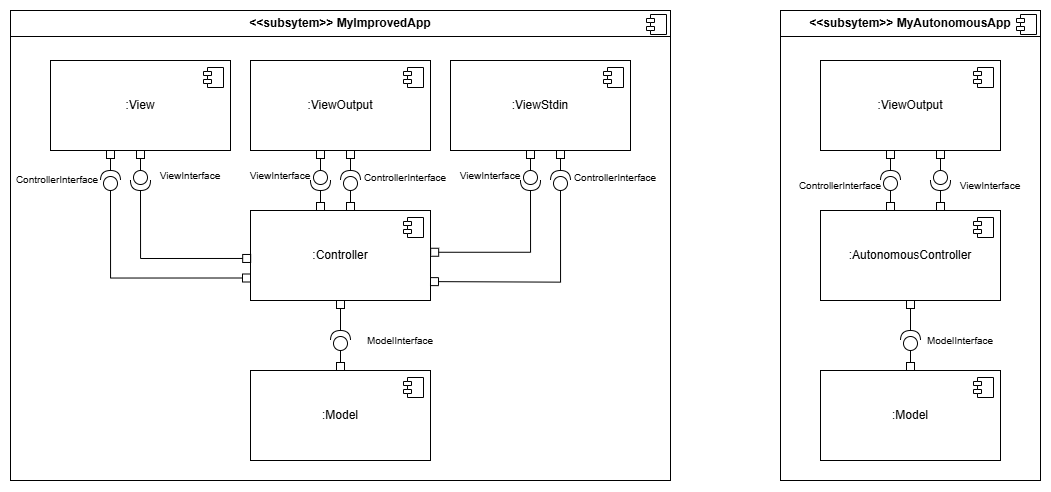

The diagram above was exported from draw.io. Its source (the exported page's mxGraphModel, read from the mxfile embedded in the PNG):
<mxGraphModel dx="1427" dy="974" grid="1" gridSize="10" guides="1" tooltips="1" connect="1" arrows="1" fold="1" page="1" pageScale="1" pageWidth="850" pageHeight="1100" math="0" shadow="0">
  <root>
    <mxCell id="0" />
    <mxCell id="1" parent="0" />
    <mxCell id="WMuXsj3zU08rzaqNXOV1-3" value="&lt;p style=&quot;margin:0px;margin-top:6px;text-align:center;&quot;&gt;&lt;b&gt;&amp;lt;&amp;lt;subsytem&amp;gt;&amp;gt; MyImprovedApp&lt;/b&gt;&lt;/p&gt;&lt;hr size=&quot;1&quot; style=&quot;border-style:solid;&quot;&gt;&lt;p style=&quot;margin:0px;margin-left:8px;&quot;&gt;&lt;br&gt;&lt;/p&gt;" style="align=left;overflow=fill;html=1;dropTarget=0;whiteSpace=wrap;" parent="1" vertex="1">
      <mxGeometry x="70" y="190" width="660" height="470" as="geometry" />
    </mxCell>
    <mxCell id="WMuXsj3zU08rzaqNXOV1-4" value="" style="shape=component;jettyWidth=8;jettyHeight=4;" parent="WMuXsj3zU08rzaqNXOV1-3" vertex="1">
      <mxGeometry x="1" width="20" height="20" relative="1" as="geometry">
        <mxPoint x="-24" y="4" as="offset" />
      </mxGeometry>
    </mxCell>
    <mxCell id="WMuXsj3zU08rzaqNXOV1-5" value=":View" style="html=1;dropTarget=0;whiteSpace=wrap;" parent="1" vertex="1">
      <mxGeometry x="110" y="240" width="180" height="90" as="geometry" />
    </mxCell>
    <mxCell id="WMuXsj3zU08rzaqNXOV1-6" value="" style="shape=module;jettyWidth=8;jettyHeight=4;" parent="WMuXsj3zU08rzaqNXOV1-5" vertex="1">
      <mxGeometry x="1" width="20" height="20" relative="1" as="geometry">
        <mxPoint x="-27" y="7" as="offset" />
      </mxGeometry>
    </mxCell>
    <mxCell id="WMuXsj3zU08rzaqNXOV1-7" value=":Controller" style="html=1;dropTarget=0;whiteSpace=wrap;" parent="1" vertex="1">
      <mxGeometry x="310" y="390" width="180" height="90" as="geometry" />
    </mxCell>
    <mxCell id="WMuXsj3zU08rzaqNXOV1-8" value="" style="shape=module;jettyWidth=8;jettyHeight=4;" parent="WMuXsj3zU08rzaqNXOV1-7" vertex="1">
      <mxGeometry x="1" width="20" height="20" relative="1" as="geometry">
        <mxPoint x="-27" y="7" as="offset" />
      </mxGeometry>
    </mxCell>
    <mxCell id="WMuXsj3zU08rzaqNXOV1-9" value=":Model" style="html=1;dropTarget=0;whiteSpace=wrap;" parent="1" vertex="1">
      <mxGeometry x="310" y="550" width="180" height="90" as="geometry" />
    </mxCell>
    <mxCell id="WMuXsj3zU08rzaqNXOV1-10" value="" style="shape=module;jettyWidth=8;jettyHeight=4;" parent="WMuXsj3zU08rzaqNXOV1-9" vertex="1">
      <mxGeometry x="1" width="20" height="20" relative="1" as="geometry">
        <mxPoint x="-27" y="7" as="offset" />
      </mxGeometry>
    </mxCell>
    <mxCell id="nANHrPGq7t9fTSEr11IB-1" value="&lt;p style=&quot;margin:0px;margin-top:6px;text-align:center;&quot;&gt;&lt;b&gt;&amp;lt;&amp;lt;subsytem&amp;gt;&amp;gt; MyAutonomousApp&lt;/b&gt;&lt;/p&gt;&lt;hr size=&quot;1&quot; style=&quot;border-style:solid;&quot;&gt;&lt;p style=&quot;margin:0px;margin-left:8px;&quot;&gt;&lt;br&gt;&lt;/p&gt;" style="align=left;overflow=fill;html=1;dropTarget=0;whiteSpace=wrap;" vertex="1" parent="1">
      <mxGeometry x="840" y="190" width="260" height="470" as="geometry" />
    </mxCell>
    <mxCell id="nANHrPGq7t9fTSEr11IB-2" value="" style="shape=component;jettyWidth=8;jettyHeight=4;" vertex="1" parent="nANHrPGq7t9fTSEr11IB-1">
      <mxGeometry x="1" width="20" height="20" relative="1" as="geometry">
        <mxPoint x="-24" y="4" as="offset" />
      </mxGeometry>
    </mxCell>
    <mxCell id="nANHrPGq7t9fTSEr11IB-3" value=":ViewOutput" style="html=1;dropTarget=0;whiteSpace=wrap;" vertex="1" parent="1">
      <mxGeometry x="880" y="240" width="180" height="90" as="geometry" />
    </mxCell>
    <mxCell id="nANHrPGq7t9fTSEr11IB-4" value="" style="shape=module;jettyWidth=8;jettyHeight=4;" vertex="1" parent="nANHrPGq7t9fTSEr11IB-3">
      <mxGeometry x="1" width="20" height="20" relative="1" as="geometry">
        <mxPoint x="-27" y="7" as="offset" />
      </mxGeometry>
    </mxCell>
    <mxCell id="nANHrPGq7t9fTSEr11IB-5" value=":AutonomousController" style="html=1;dropTarget=0;whiteSpace=wrap;" vertex="1" parent="1">
      <mxGeometry x="880" y="390" width="180" height="90" as="geometry" />
    </mxCell>
    <mxCell id="nANHrPGq7t9fTSEr11IB-6" value="" style="shape=module;jettyWidth=8;jettyHeight=4;" vertex="1" parent="nANHrPGq7t9fTSEr11IB-5">
      <mxGeometry x="1" width="20" height="20" relative="1" as="geometry">
        <mxPoint x="-27" y="7" as="offset" />
      </mxGeometry>
    </mxCell>
    <mxCell id="nANHrPGq7t9fTSEr11IB-7" value=":Model" style="html=1;dropTarget=0;whiteSpace=wrap;" vertex="1" parent="1">
      <mxGeometry x="880" y="550" width="180" height="90" as="geometry" />
    </mxCell>
    <mxCell id="nANHrPGq7t9fTSEr11IB-8" value="" style="shape=module;jettyWidth=8;jettyHeight=4;" vertex="1" parent="nANHrPGq7t9fTSEr11IB-7">
      <mxGeometry x="1" width="20" height="20" relative="1" as="geometry">
        <mxPoint x="-27" y="7" as="offset" />
      </mxGeometry>
    </mxCell>
    <mxCell id="nANHrPGq7t9fTSEr11IB-9" value="" style="shape=providedRequiredInterface;html=1;verticalLabelPosition=bottom;sketch=0;direction=south;rotation=-180;" vertex="1" parent="1">
      <mxGeometry x="960" y="510" width="20" height="20" as="geometry" />
    </mxCell>
    <mxCell id="nANHrPGq7t9fTSEr11IB-10" style="edgeStyle=orthogonalEdgeStyle;rounded=0;orthogonalLoop=1;jettySize=auto;html=1;exitX=0.5;exitY=0;exitDx=0;exitDy=0;entryX=0;entryY=0.5;entryDx=0;entryDy=0;entryPerimeter=0;endArrow=none;endFill=0;startArrow=box;startFill=0;" edge="1" parent="1" source="nANHrPGq7t9fTSEr11IB-7" target="nANHrPGq7t9fTSEr11IB-9">
      <mxGeometry relative="1" as="geometry" />
    </mxCell>
    <mxCell id="nANHrPGq7t9fTSEr11IB-11" style="edgeStyle=orthogonalEdgeStyle;rounded=0;orthogonalLoop=1;jettySize=auto;html=1;exitX=1;exitY=0.5;exitDx=0;exitDy=0;entryX=0.5;entryY=1;entryDx=0;entryDy=0;endArrow=box;endFill=0;exitPerimeter=0;" edge="1" parent="1" source="nANHrPGq7t9fTSEr11IB-9" target="nANHrPGq7t9fTSEr11IB-5">
      <mxGeometry relative="1" as="geometry">
        <mxPoint x="990" y="560" as="sourcePoint" />
        <mxPoint x="990" y="540" as="targetPoint" />
      </mxGeometry>
    </mxCell>
    <mxCell id="nANHrPGq7t9fTSEr11IB-12" value="" style="shape=providedRequiredInterface;html=1;verticalLabelPosition=bottom;sketch=0;direction=south;rotation=-180;" vertex="1" parent="1">
      <mxGeometry x="940" y="350" width="20" height="20" as="geometry" />
    </mxCell>
    <mxCell id="nANHrPGq7t9fTSEr11IB-13" style="edgeStyle=orthogonalEdgeStyle;rounded=0;orthogonalLoop=1;jettySize=auto;html=1;exitX=0.5;exitY=0;exitDx=0;exitDy=0;entryX=0;entryY=0.5;entryDx=0;entryDy=0;entryPerimeter=0;endArrow=none;endFill=0;startArrow=box;startFill=0;" edge="1" parent="1" target="nANHrPGq7t9fTSEr11IB-12">
      <mxGeometry relative="1" as="geometry">
        <mxPoint x="950" y="390" as="sourcePoint" />
      </mxGeometry>
    </mxCell>
    <mxCell id="nANHrPGq7t9fTSEr11IB-14" style="edgeStyle=orthogonalEdgeStyle;rounded=0;orthogonalLoop=1;jettySize=auto;html=1;exitX=1;exitY=0.5;exitDx=0;exitDy=0;entryX=0.5;entryY=1;entryDx=0;entryDy=0;endArrow=box;endFill=0;exitPerimeter=0;" edge="1" parent="1" source="nANHrPGq7t9fTSEr11IB-12">
      <mxGeometry relative="1" as="geometry">
        <mxPoint x="970" y="400" as="sourcePoint" />
        <mxPoint x="950" y="330" as="targetPoint" />
      </mxGeometry>
    </mxCell>
    <mxCell id="nANHrPGq7t9fTSEr11IB-16" value="&lt;font style=&quot;font-size: 10px;&quot;&gt;ModelInterface&lt;/font&gt;" style="text;html=1;align=center;verticalAlign=middle;whiteSpace=wrap;rounded=0;" vertex="1" parent="1">
      <mxGeometry x="980" y="505" width="80" height="30" as="geometry" />
    </mxCell>
    <mxCell id="nANHrPGq7t9fTSEr11IB-22" value="" style="group;rotation=-180;" vertex="1" connectable="0" parent="1">
      <mxGeometry x="990" y="330" width="20" height="60" as="geometry" />
    </mxCell>
    <mxCell id="nANHrPGq7t9fTSEr11IB-19" value="" style="shape=providedRequiredInterface;html=1;verticalLabelPosition=bottom;sketch=0;direction=south;rotation=-360;" vertex="1" parent="nANHrPGq7t9fTSEr11IB-22">
      <mxGeometry y="20" width="20" height="20" as="geometry" />
    </mxCell>
    <mxCell id="nANHrPGq7t9fTSEr11IB-20" style="edgeStyle=orthogonalEdgeStyle;rounded=0;orthogonalLoop=1;jettySize=auto;html=1;exitX=0.5;exitY=0;exitDx=0;exitDy=0;entryX=0;entryY=0.5;entryDx=0;entryDy=0;entryPerimeter=0;endArrow=none;endFill=0;startArrow=box;startFill=0;" edge="1" parent="nANHrPGq7t9fTSEr11IB-22" target="nANHrPGq7t9fTSEr11IB-19">
      <mxGeometry relative="1" as="geometry">
        <mxPoint x="10" as="sourcePoint" />
      </mxGeometry>
    </mxCell>
    <mxCell id="nANHrPGq7t9fTSEr11IB-21" style="edgeStyle=orthogonalEdgeStyle;rounded=0;orthogonalLoop=1;jettySize=auto;html=1;exitX=1;exitY=0.5;exitDx=0;exitDy=0;entryX=0.5;entryY=1;entryDx=0;entryDy=0;endArrow=box;endFill=0;exitPerimeter=0;" edge="1" parent="nANHrPGq7t9fTSEr11IB-22" source="nANHrPGq7t9fTSEr11IB-19">
      <mxGeometry relative="1" as="geometry">
        <mxPoint x="-10" y="-10" as="sourcePoint" />
        <mxPoint x="10" y="60" as="targetPoint" />
      </mxGeometry>
    </mxCell>
    <mxCell id="nANHrPGq7t9fTSEr11IB-25" value="&lt;font style=&quot;font-size: 10px;&quot;&gt;ControllerInterface&lt;/font&gt;" style="text;html=1;align=center;verticalAlign=middle;whiteSpace=wrap;rounded=0;" vertex="1" parent="1">
      <mxGeometry x="860" y="350" width="80" height="30" as="geometry" />
    </mxCell>
    <mxCell id="nANHrPGq7t9fTSEr11IB-26" value="&lt;font style=&quot;font-size: 10px;&quot;&gt;ViewInterface&lt;/font&gt;" style="text;html=1;align=center;verticalAlign=middle;whiteSpace=wrap;rounded=0;" vertex="1" parent="1">
      <mxGeometry x="1010" y="350" width="80" height="30" as="geometry" />
    </mxCell>
    <mxCell id="nANHrPGq7t9fTSEr11IB-27" value=":ViewOutput" style="html=1;dropTarget=0;whiteSpace=wrap;" vertex="1" parent="1">
      <mxGeometry x="310" y="240" width="180" height="90" as="geometry" />
    </mxCell>
    <mxCell id="nANHrPGq7t9fTSEr11IB-28" value="" style="shape=module;jettyWidth=8;jettyHeight=4;" vertex="1" parent="nANHrPGq7t9fTSEr11IB-27">
      <mxGeometry x="1" width="20" height="20" relative="1" as="geometry">
        <mxPoint x="-27" y="7" as="offset" />
      </mxGeometry>
    </mxCell>
    <mxCell id="nANHrPGq7t9fTSEr11IB-29" value=":ViewStdin" style="html=1;dropTarget=0;whiteSpace=wrap;" vertex="1" parent="1">
      <mxGeometry x="510" y="240" width="180" height="90" as="geometry" />
    </mxCell>
    <mxCell id="nANHrPGq7t9fTSEr11IB-30" value="" style="shape=module;jettyWidth=8;jettyHeight=4;" vertex="1" parent="nANHrPGq7t9fTSEr11IB-29">
      <mxGeometry x="1" width="20" height="20" relative="1" as="geometry">
        <mxPoint x="-27" y="7" as="offset" />
      </mxGeometry>
    </mxCell>
    <mxCell id="nANHrPGq7t9fTSEr11IB-31" value="" style="group;rotation=-180;" vertex="1" connectable="0" parent="1">
      <mxGeometry x="190" y="330" width="20" height="60" as="geometry" />
    </mxCell>
    <mxCell id="nANHrPGq7t9fTSEr11IB-32" value="" style="shape=providedRequiredInterface;html=1;verticalLabelPosition=bottom;sketch=0;direction=south;rotation=-360;" vertex="1" parent="nANHrPGq7t9fTSEr11IB-31">
      <mxGeometry y="20" width="20" height="20" as="geometry" />
    </mxCell>
    <mxCell id="nANHrPGq7t9fTSEr11IB-33" style="edgeStyle=orthogonalEdgeStyle;rounded=0;orthogonalLoop=1;jettySize=auto;html=1;exitX=0.5;exitY=0;exitDx=0;exitDy=0;entryX=0;entryY=0.5;entryDx=0;entryDy=0;entryPerimeter=0;endArrow=none;endFill=0;startArrow=box;startFill=0;" edge="1" parent="nANHrPGq7t9fTSEr11IB-31" target="nANHrPGq7t9fTSEr11IB-32">
      <mxGeometry relative="1" as="geometry">
        <mxPoint x="10" as="sourcePoint" />
      </mxGeometry>
    </mxCell>
    <mxCell id="nANHrPGq7t9fTSEr11IB-35" value="" style="group;rotation=-180;" vertex="1" connectable="0" parent="1">
      <mxGeometry x="370" y="330" width="20" height="60" as="geometry" />
    </mxCell>
    <mxCell id="nANHrPGq7t9fTSEr11IB-36" value="" style="shape=providedRequiredInterface;html=1;verticalLabelPosition=bottom;sketch=0;direction=south;rotation=-360;" vertex="1" parent="nANHrPGq7t9fTSEr11IB-35">
      <mxGeometry y="20" width="20" height="20" as="geometry" />
    </mxCell>
    <mxCell id="nANHrPGq7t9fTSEr11IB-37" style="edgeStyle=orthogonalEdgeStyle;rounded=0;orthogonalLoop=1;jettySize=auto;html=1;exitX=0.5;exitY=0;exitDx=0;exitDy=0;entryX=0;entryY=0.5;entryDx=0;entryDy=0;entryPerimeter=0;endArrow=none;endFill=0;startArrow=box;startFill=0;" edge="1" parent="nANHrPGq7t9fTSEr11IB-35" target="nANHrPGq7t9fTSEr11IB-36">
      <mxGeometry relative="1" as="geometry">
        <mxPoint x="10" as="sourcePoint" />
      </mxGeometry>
    </mxCell>
    <mxCell id="nANHrPGq7t9fTSEr11IB-38" style="edgeStyle=orthogonalEdgeStyle;rounded=0;orthogonalLoop=1;jettySize=auto;html=1;exitX=1;exitY=0.5;exitDx=0;exitDy=0;entryX=0.5;entryY=1;entryDx=0;entryDy=0;endArrow=box;endFill=0;exitPerimeter=0;" edge="1" parent="nANHrPGq7t9fTSEr11IB-35" source="nANHrPGq7t9fTSEr11IB-36">
      <mxGeometry relative="1" as="geometry">
        <mxPoint x="-10" y="-10" as="sourcePoint" />
        <mxPoint x="10" y="60" as="targetPoint" />
      </mxGeometry>
    </mxCell>
    <mxCell id="nANHrPGq7t9fTSEr11IB-41" value="" style="shape=providedRequiredInterface;html=1;verticalLabelPosition=bottom;sketch=0;direction=south;rotation=-360;" vertex="1" parent="1">
      <mxGeometry x="580" y="350" width="20" height="20" as="geometry" />
    </mxCell>
    <mxCell id="nANHrPGq7t9fTSEr11IB-42" style="edgeStyle=orthogonalEdgeStyle;rounded=0;orthogonalLoop=1;jettySize=auto;html=1;exitX=0.5;exitY=0;exitDx=0;exitDy=0;entryX=0;entryY=0.5;entryDx=0;entryDy=0;entryPerimeter=0;endArrow=none;endFill=0;startArrow=box;startFill=0;" edge="1" parent="1" target="nANHrPGq7t9fTSEr11IB-41">
      <mxGeometry relative="1" as="geometry">
        <mxPoint x="590" y="330" as="sourcePoint" />
      </mxGeometry>
    </mxCell>
    <mxCell id="nANHrPGq7t9fTSEr11IB-43" style="edgeStyle=orthogonalEdgeStyle;rounded=0;orthogonalLoop=1;jettySize=auto;html=1;exitX=1;exitY=0.5;exitDx=0;exitDy=0;entryX=1.001;entryY=0.464;entryDx=0;entryDy=0;endArrow=box;endFill=0;exitPerimeter=0;entryPerimeter=0;" edge="1" parent="1" source="nANHrPGq7t9fTSEr11IB-41" target="WMuXsj3zU08rzaqNXOV1-7">
      <mxGeometry relative="1" as="geometry">
        <mxPoint x="570" y="320" as="sourcePoint" />
        <mxPoint x="590" y="390" as="targetPoint" />
      </mxGeometry>
    </mxCell>
    <mxCell id="nANHrPGq7t9fTSEr11IB-34" style="edgeStyle=orthogonalEdgeStyle;rounded=0;orthogonalLoop=1;jettySize=auto;html=1;exitX=1;exitY=0.5;exitDx=0;exitDy=0;entryX=0.001;entryY=0.533;entryDx=0;entryDy=0;endArrow=box;endFill=0;exitPerimeter=0;entryPerimeter=0;" edge="1" parent="1" source="nANHrPGq7t9fTSEr11IB-32" target="WMuXsj3zU08rzaqNXOV1-7">
      <mxGeometry relative="1" as="geometry">
        <mxPoint x="180" y="320" as="sourcePoint" />
        <mxPoint x="200" y="390" as="targetPoint" />
      </mxGeometry>
    </mxCell>
    <mxCell id="nANHrPGq7t9fTSEr11IB-45" value="" style="group;rotation=0;" vertex="1" connectable="0" parent="1">
      <mxGeometry x="400" y="330" width="20" height="60" as="geometry" />
    </mxCell>
    <mxCell id="nANHrPGq7t9fTSEr11IB-46" value="" style="shape=providedRequiredInterface;html=1;verticalLabelPosition=bottom;sketch=0;direction=south;rotation=-180;" vertex="1" parent="nANHrPGq7t9fTSEr11IB-45">
      <mxGeometry y="20" width="20" height="20" as="geometry" />
    </mxCell>
    <mxCell id="nANHrPGq7t9fTSEr11IB-47" style="edgeStyle=orthogonalEdgeStyle;rounded=0;orthogonalLoop=1;jettySize=auto;html=1;exitX=0.5;exitY=0;exitDx=0;exitDy=0;entryX=0;entryY=0.5;entryDx=0;entryDy=0;entryPerimeter=0;endArrow=none;endFill=0;startArrow=box;startFill=0;" edge="1" parent="nANHrPGq7t9fTSEr11IB-45" target="nANHrPGq7t9fTSEr11IB-46">
      <mxGeometry relative="1" as="geometry">
        <mxPoint x="10" y="60" as="sourcePoint" />
      </mxGeometry>
    </mxCell>
    <mxCell id="nANHrPGq7t9fTSEr11IB-48" style="edgeStyle=orthogonalEdgeStyle;rounded=0;orthogonalLoop=1;jettySize=auto;html=1;exitX=1;exitY=0.5;exitDx=0;exitDy=0;entryX=0.5;entryY=1;entryDx=0;entryDy=0;endArrow=box;endFill=0;exitPerimeter=0;" edge="1" parent="nANHrPGq7t9fTSEr11IB-45" source="nANHrPGq7t9fTSEr11IB-46">
      <mxGeometry relative="1" as="geometry">
        <mxPoint x="30" y="70" as="sourcePoint" />
        <mxPoint x="10" as="targetPoint" />
      </mxGeometry>
    </mxCell>
    <mxCell id="nANHrPGq7t9fTSEr11IB-53" value="" style="group;rotation=0;" vertex="1" connectable="0" parent="1">
      <mxGeometry x="610" y="330" width="20" height="60" as="geometry" />
    </mxCell>
    <mxCell id="nANHrPGq7t9fTSEr11IB-54" value="" style="shape=providedRequiredInterface;html=1;verticalLabelPosition=bottom;sketch=0;direction=south;rotation=-180;" vertex="1" parent="nANHrPGq7t9fTSEr11IB-53">
      <mxGeometry y="20" width="20" height="20" as="geometry" />
    </mxCell>
    <mxCell id="nANHrPGq7t9fTSEr11IB-56" style="edgeStyle=orthogonalEdgeStyle;rounded=0;orthogonalLoop=1;jettySize=auto;html=1;exitX=1;exitY=0.5;exitDx=0;exitDy=0;entryX=0.5;entryY=1;entryDx=0;entryDy=0;endArrow=box;endFill=0;exitPerimeter=0;" edge="1" parent="nANHrPGq7t9fTSEr11IB-53" source="nANHrPGq7t9fTSEr11IB-54">
      <mxGeometry relative="1" as="geometry">
        <mxPoint x="30" y="70" as="sourcePoint" />
        <mxPoint x="10" as="targetPoint" />
      </mxGeometry>
    </mxCell>
    <mxCell id="nANHrPGq7t9fTSEr11IB-55" style="edgeStyle=orthogonalEdgeStyle;rounded=0;orthogonalLoop=1;jettySize=auto;html=1;exitX=1.001;exitY=0.679;exitDx=0;exitDy=0;entryX=0;entryY=0.5;entryDx=0;entryDy=0;entryPerimeter=0;endArrow=none;endFill=0;startArrow=box;startFill=0;exitPerimeter=0;" edge="1" parent="1" target="nANHrPGq7t9fTSEr11IB-54">
      <mxGeometry relative="1" as="geometry">
        <mxPoint x="489.99999999999994" y="461.11" as="sourcePoint" />
        <mxPoint x="619.82" y="380" as="targetPoint" />
      </mxGeometry>
    </mxCell>
    <mxCell id="nANHrPGq7t9fTSEr11IB-57" value="" style="group;rotation=0;" vertex="1" connectable="0" parent="1">
      <mxGeometry x="160" y="330" width="20" height="60" as="geometry" />
    </mxCell>
    <mxCell id="nANHrPGq7t9fTSEr11IB-58" value="" style="shape=providedRequiredInterface;html=1;verticalLabelPosition=bottom;sketch=0;direction=south;rotation=-180;" vertex="1" parent="nANHrPGq7t9fTSEr11IB-57">
      <mxGeometry y="20" width="20" height="20" as="geometry" />
    </mxCell>
    <mxCell id="nANHrPGq7t9fTSEr11IB-60" style="edgeStyle=orthogonalEdgeStyle;rounded=0;orthogonalLoop=1;jettySize=auto;html=1;exitX=1;exitY=0.5;exitDx=0;exitDy=0;entryX=0.5;entryY=1;entryDx=0;entryDy=0;endArrow=box;endFill=0;exitPerimeter=0;" edge="1" parent="nANHrPGq7t9fTSEr11IB-57" source="nANHrPGq7t9fTSEr11IB-58">
      <mxGeometry relative="1" as="geometry">
        <mxPoint x="30" y="70" as="sourcePoint" />
        <mxPoint x="10" as="targetPoint" />
      </mxGeometry>
    </mxCell>
    <mxCell id="nANHrPGq7t9fTSEr11IB-59" style="edgeStyle=orthogonalEdgeStyle;rounded=0;orthogonalLoop=1;jettySize=auto;html=1;exitX=0;exitY=0.75;exitDx=0;exitDy=0;entryX=0;entryY=0.5;entryDx=0;entryDy=0;entryPerimeter=0;endArrow=none;endFill=0;startArrow=box;startFill=0;" edge="1" parent="1" target="nANHrPGq7t9fTSEr11IB-58" source="WMuXsj3zU08rzaqNXOV1-7">
      <mxGeometry relative="1" as="geometry">
        <mxPoint x="170" y="390" as="sourcePoint" />
      </mxGeometry>
    </mxCell>
    <mxCell id="nANHrPGq7t9fTSEr11IB-61" value="&lt;font style=&quot;font-size: 10px;&quot;&gt;ViewInterface&lt;/font&gt;" style="text;html=1;align=center;verticalAlign=middle;whiteSpace=wrap;rounded=0;" vertex="1" parent="1">
      <mxGeometry x="300" y="340" width="80" height="30" as="geometry" />
    </mxCell>
    <mxCell id="nANHrPGq7t9fTSEr11IB-62" value="&lt;font style=&quot;font-size: 10px;&quot;&gt;ViewInterface&lt;/font&gt;" style="text;html=1;align=center;verticalAlign=middle;whiteSpace=wrap;rounded=0;" vertex="1" parent="1">
      <mxGeometry x="510" y="340" width="80" height="30" as="geometry" />
    </mxCell>
    <mxCell id="nANHrPGq7t9fTSEr11IB-63" value="&lt;font style=&quot;font-size: 10px;&quot;&gt;ViewInterface&lt;/font&gt;" style="text;html=1;align=center;verticalAlign=middle;whiteSpace=wrap;rounded=0;" vertex="1" parent="1">
      <mxGeometry x="210" y="340" width="80" height="30" as="geometry" />
    </mxCell>
    <mxCell id="nANHrPGq7t9fTSEr11IB-64" value="&lt;font style=&quot;font-size: 10px;&quot;&gt;ControllerInterface&lt;/font&gt;" style="text;html=1;align=center;verticalAlign=middle;whiteSpace=wrap;rounded=0;" vertex="1" parent="1">
      <mxGeometry x="635" y="342" width="80" height="30" as="geometry" />
    </mxCell>
    <mxCell id="nANHrPGq7t9fTSEr11IB-65" value="&lt;font style=&quot;font-size: 10px;&quot;&gt;ControllerInterface&lt;/font&gt;" style="text;html=1;align=center;verticalAlign=middle;whiteSpace=wrap;rounded=0;" vertex="1" parent="1">
      <mxGeometry x="425" y="342" width="80" height="30" as="geometry" />
    </mxCell>
    <mxCell id="nANHrPGq7t9fTSEr11IB-66" value="&lt;font style=&quot;font-size: 10px;&quot;&gt;ControllerInterface&lt;/font&gt;" style="text;html=1;align=center;verticalAlign=middle;whiteSpace=wrap;rounded=0;" vertex="1" parent="1">
      <mxGeometry x="77" y="344" width="80" height="30" as="geometry" />
    </mxCell>
    <mxCell id="nANHrPGq7t9fTSEr11IB-67" value="" style="group;rotation=0;" vertex="1" connectable="0" parent="1">
      <mxGeometry x="390" y="490" width="20" height="60" as="geometry" />
    </mxCell>
    <mxCell id="nANHrPGq7t9fTSEr11IB-68" value="" style="shape=providedRequiredInterface;html=1;verticalLabelPosition=bottom;sketch=0;direction=south;rotation=-180;" vertex="1" parent="nANHrPGq7t9fTSEr11IB-67">
      <mxGeometry y="20" width="20" height="20" as="geometry" />
    </mxCell>
    <mxCell id="nANHrPGq7t9fTSEr11IB-69" style="edgeStyle=orthogonalEdgeStyle;rounded=0;orthogonalLoop=1;jettySize=auto;html=1;exitX=0.5;exitY=0;exitDx=0;exitDy=0;entryX=0;entryY=0.5;entryDx=0;entryDy=0;entryPerimeter=0;endArrow=none;endFill=0;startArrow=box;startFill=0;" edge="1" parent="nANHrPGq7t9fTSEr11IB-67" target="nANHrPGq7t9fTSEr11IB-68">
      <mxGeometry relative="1" as="geometry">
        <mxPoint x="10" y="60" as="sourcePoint" />
      </mxGeometry>
    </mxCell>
    <mxCell id="nANHrPGq7t9fTSEr11IB-70" style="edgeStyle=orthogonalEdgeStyle;rounded=0;orthogonalLoop=1;jettySize=auto;html=1;exitX=1;exitY=0.5;exitDx=0;exitDy=0;entryX=0.5;entryY=1;entryDx=0;entryDy=0;endArrow=box;endFill=0;exitPerimeter=0;" edge="1" parent="1" source="nANHrPGq7t9fTSEr11IB-68" target="WMuXsj3zU08rzaqNXOV1-7">
      <mxGeometry relative="1" as="geometry">
        <mxPoint x="420" y="560" as="sourcePoint" />
        <mxPoint x="400" y="490" as="targetPoint" />
      </mxGeometry>
    </mxCell>
    <mxCell id="nANHrPGq7t9fTSEr11IB-71" value="&lt;font style=&quot;font-size: 10px;&quot;&gt;ModelInterface&lt;/font&gt;" style="text;html=1;align=center;verticalAlign=middle;whiteSpace=wrap;rounded=0;" vertex="1" parent="1">
      <mxGeometry x="420" y="505" width="80" height="30" as="geometry" />
    </mxCell>
  </root>
</mxGraphModel>